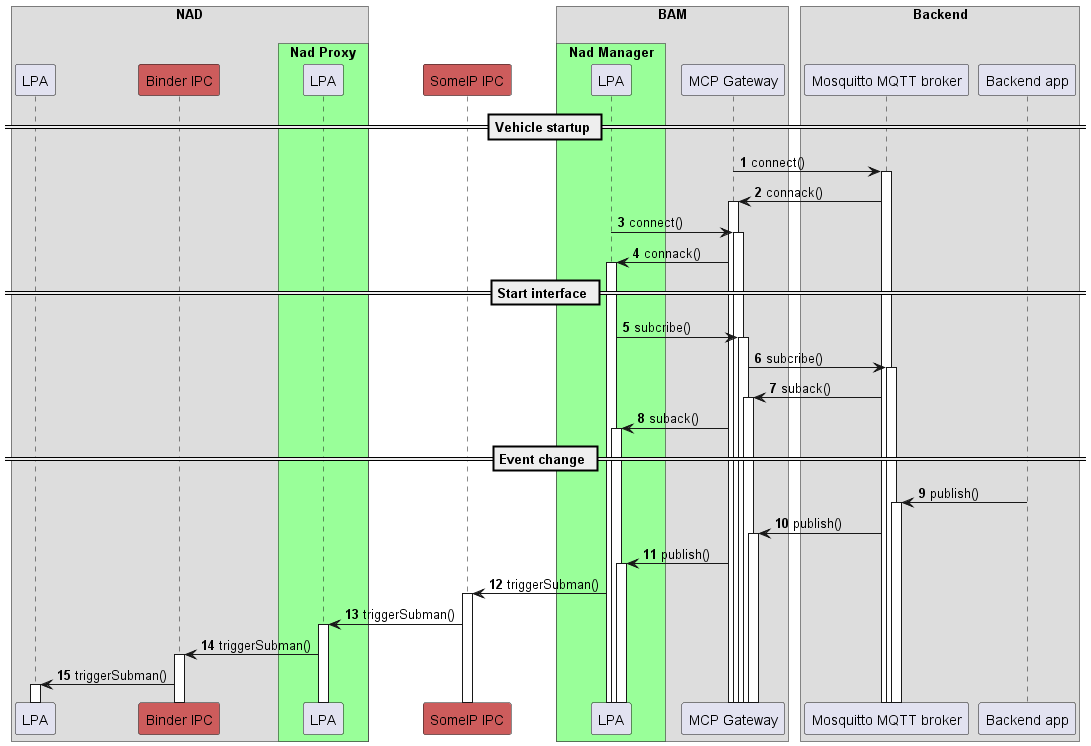

The diagram above was rendered by PlantUML. Its source (embedded in the PNG):
@startuml
!pragma teoz true
autonumber
autoactivate on
box "NAD\n"

    participant "LPA" as lpa
    participant "Binder IPC" as bin #IndianRed

    box "Nad Proxy" #99FF99
    participant "LPA" as lpa_pr
    end box

end box

    participant "SomeIP IPC" as sip #IndianRed

box "BAM\n"

    box "Nad Manager" #99FF99
    participant "LPA" as nadm
    end box

    participant "MCP Gateway" as gw
end box

box "Backend"
    participant "Mosquitto MQTT broker" as bro
    participant "Backend app" as backend
end box

== Vehicle startup ==

gw -> bro: connect()
bro -> gw: connack()

nadm -> gw: connect()
gw -> nadm: connack()

== Start interface ==
nadm -> gw: subcribe()
gw -> bro: subcribe()
bro -> gw: suback()
gw -> nadm: suback()

== Event change ==
backend -> bro: publish()
bro -> gw: publish()

gw -> nadm: publish()


nadm -> sip: triggerSubman()
sip -> lpa_pr: triggerSubman()

lpa_pr -> bin: triggerSubman()
bin -> lpa: triggerSubman()

@enduml